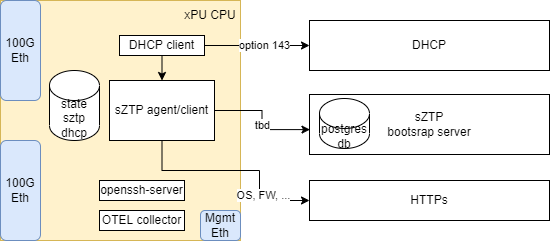

The diagram above was exported from draw.io. Its source (the exported page's mxGraphModel, read from the mxfile embedded in the PNG):
<mxGraphModel dx="1422" dy="887" grid="1" gridSize="10" guides="1" tooltips="1" connect="1" arrows="1" fold="1" page="1" pageScale="1" pageWidth="850" pageHeight="1100" background="#FFFFFF" math="0" shadow="0">
  <root>
    <mxCell id="0" />
    <mxCell id="1" parent="0" />
    <mxCell id="bvOIkRa1kgD7v_-67k_Z-20" value="" style="group" parent="1" vertex="1" connectable="0">
      <mxGeometry x="480" y="120" width="240" height="50" as="geometry" />
    </mxCell>
    <mxCell id="wgiCWZMBTDyFpHkr27h_-24" value="DHCP" style="rounded=0;whiteSpace=wrap;html=1;" parent="bvOIkRa1kgD7v_-67k_Z-20" vertex="1">
      <mxGeometry width="240.00000000000003" height="50" as="geometry" />
    </mxCell>
    <mxCell id="ELxVTUX-CfueuWj_75G--1" value="" style="group" parent="1" vertex="1" connectable="0">
      <mxGeometry x="480" y="194" width="240" height="60" as="geometry" />
    </mxCell>
    <mxCell id="ELxVTUX-CfueuWj_75G--2" value="sZTP&lt;br&gt;bootsrap server" style="rounded=0;whiteSpace=wrap;html=1;container=0;" parent="ELxVTUX-CfueuWj_75G--1" vertex="1">
      <mxGeometry width="240" height="60" as="geometry" />
    </mxCell>
    <mxCell id="ELxVTUX-CfueuWj_75G--3" value="postgres&lt;br&gt;db" style="shape=cylinder3;whiteSpace=wrap;html=1;boundedLbl=1;backgroundOutline=1;size=15;container=0;" parent="ELxVTUX-CfueuWj_75G--1" vertex="1">
      <mxGeometry x="10" y="4" width="50" height="50" as="geometry" />
    </mxCell>
    <mxCell id="9WcukO8bVwbVxKtXVxlv-1" value="" style="group" parent="1" vertex="1" connectable="0">
      <mxGeometry x="480" y="280" width="240" height="40" as="geometry" />
    </mxCell>
    <mxCell id="9WcukO8bVwbVxKtXVxlv-2" value="HTTPs" style="rounded=0;whiteSpace=wrap;html=1;" parent="9WcukO8bVwbVxKtXVxlv-1" vertex="1">
      <mxGeometry width="240.00000000000003" height="40" as="geometry" />
    </mxCell>
    <mxCell id="wgiCWZMBTDyFpHkr27h_-3" value="" style="whiteSpace=wrap;html=1;aspect=fixed;fillColor=#fff2cc;strokeColor=#d6b656;container=0;" parent="1" vertex="1">
      <mxGeometry x="171" y="100" width="240" height="240" as="geometry" />
    </mxCell>
    <mxCell id="wgiCWZMBTDyFpHkr27h_-34" value="sZTP agent/client" style="rounded=0;whiteSpace=wrap;html=1;container=0;" parent="1" vertex="1">
      <mxGeometry x="280" y="180" width="105" height="60" as="geometry" />
    </mxCell>
    <mxCell id="wgiCWZMBTDyFpHkr27h_-35" value="OTEL collector" style="rounded=0;whiteSpace=wrap;html=1;container=0;" parent="1" vertex="1">
      <mxGeometry x="270" y="310" width="85" height="20" as="geometry" />
    </mxCell>
    <mxCell id="rkaFIVqz4E2a7jTkuCwo-6" value="DHCP client" style="rounded=0;whiteSpace=wrap;html=1;container=0;" parent="1" vertex="1">
      <mxGeometry x="290" y="135" width="85" height="20" as="geometry" />
    </mxCell>
    <mxCell id="rkaFIVqz4E2a7jTkuCwo-7" value="100G&lt;br&gt;Eth" style="rounded=1;whiteSpace=wrap;html=1;fillColor=#dae8fc;strokeColor=#6c8ebf;container=0;" parent="1" vertex="1">
      <mxGeometry x="171" y="240" width="40" height="100" as="geometry" />
    </mxCell>
    <mxCell id="rkaFIVqz4E2a7jTkuCwo-5" style="edgeStyle=orthogonalEdgeStyle;rounded=0;orthogonalLoop=1;jettySize=auto;html=1;entryX=0;entryY=0.5;entryDx=0;entryDy=0;exitX=1;exitY=0.5;exitDx=0;exitDy=0;" parent="1" source="rkaFIVqz4E2a7jTkuCwo-6" target="wgiCWZMBTDyFpHkr27h_-24" edge="1">
      <mxGeometry relative="1" as="geometry" />
    </mxCell>
    <mxCell id="9WcukO8bVwbVxKtXVxlv-4" value="option 143" style="edgeLabel;html=1;align=center;verticalAlign=middle;resizable=0;points=[];" parent="rkaFIVqz4E2a7jTkuCwo-5" vertex="1" connectable="0">
      <mxGeometry x="0.1232" y="1" relative="1" as="geometry">
        <mxPoint as="offset" />
      </mxGeometry>
    </mxCell>
    <mxCell id="rkaFIVqz4E2a7jTkuCwo-14" value="openssh-server" style="rounded=0;whiteSpace=wrap;html=1;container=0;" parent="1" vertex="1">
      <mxGeometry x="270" y="280" width="85" height="20" as="geometry" />
    </mxCell>
    <mxCell id="bvOIkRa1kgD7v_-67k_Z-3" value="xPU CPU" style="text;html=1;strokeColor=none;fillColor=none;align=center;verticalAlign=middle;whiteSpace=wrap;rounded=0;container=0;" parent="1" vertex="1">
      <mxGeometry x="351" y="100" width="60" height="30" as="geometry" />
    </mxCell>
    <mxCell id="ELxVTUX-CfueuWj_75G--8" style="edgeStyle=orthogonalEdgeStyle;rounded=0;orthogonalLoop=1;jettySize=auto;html=1;exitX=1;exitY=0.5;exitDx=0;exitDy=0;entryX=0.002;entryY=0.585;entryDx=0;entryDy=0;entryPerimeter=0;" parent="1" source="wgiCWZMBTDyFpHkr27h_-34" target="ELxVTUX-CfueuWj_75G--2" edge="1">
      <mxGeometry relative="1" as="geometry">
        <mxPoint x="326" y="190" as="sourcePoint" />
        <mxPoint x="201" y="250" as="targetPoint" />
      </mxGeometry>
    </mxCell>
    <mxCell id="9WcukO8bVwbVxKtXVxlv-8" value="tbd" style="edgeLabel;html=1;align=center;verticalAlign=middle;resizable=0;points=[];" parent="ELxVTUX-CfueuWj_75G--8" vertex="1" connectable="0">
      <mxGeometry x="0.0845" relative="1" as="geometry">
        <mxPoint as="offset" />
      </mxGeometry>
    </mxCell>
    <mxCell id="8gkN_pm4XechvtpNFkuj-8" value="100G&lt;br&gt;Eth" style="rounded=1;whiteSpace=wrap;html=1;fillColor=#dae8fc;strokeColor=#6c8ebf;container=0;" parent="1" vertex="1">
      <mxGeometry x="171" y="100" width="40" height="100" as="geometry" />
    </mxCell>
    <mxCell id="ykXElVOrq9NQH5LYu4-T-11" value="Mgmt Eth" style="rounded=1;whiteSpace=wrap;html=1;fillColor=#dae8fc;strokeColor=#6c8ebf;container=0;" parent="1" vertex="1">
      <mxGeometry x="371" y="310" width="40" height="30" as="geometry" />
    </mxCell>
    <mxCell id="9WcukO8bVwbVxKtXVxlv-3" value="state&lt;br&gt;sztp&lt;br&gt;dhcp" style="shape=cylinder3;whiteSpace=wrap;html=1;boundedLbl=1;backgroundOutline=1;size=15;container=0;" parent="1" vertex="1">
      <mxGeometry x="220" y="170" width="50" height="70" as="geometry" />
    </mxCell>
    <mxCell id="9WcukO8bVwbVxKtXVxlv-5" style="edgeStyle=orthogonalEdgeStyle;rounded=0;orthogonalLoop=1;jettySize=auto;html=1;exitX=0.5;exitY=1;exitDx=0;exitDy=0;entryX=0.5;entryY=0;entryDx=0;entryDy=0;" parent="1" source="rkaFIVqz4E2a7jTkuCwo-6" target="wgiCWZMBTDyFpHkr27h_-34" edge="1">
      <mxGeometry relative="1" as="geometry">
        <mxPoint x="385" y="220" as="sourcePoint" />
        <mxPoint x="490.48" y="239.0999999999999" as="targetPoint" />
      </mxGeometry>
    </mxCell>
    <mxCell id="9WcukO8bVwbVxKtXVxlv-6" style="edgeStyle=orthogonalEdgeStyle;rounded=0;orthogonalLoop=1;jettySize=auto;html=1;exitX=0.5;exitY=1;exitDx=0;exitDy=0;entryX=0;entryY=0.5;entryDx=0;entryDy=0;" parent="1" source="wgiCWZMBTDyFpHkr27h_-34" target="9WcukO8bVwbVxKtXVxlv-2" edge="1">
      <mxGeometry relative="1" as="geometry">
        <mxPoint x="371" y="280.9" as="sourcePoint" />
        <mxPoint x="466.48" y="299.9999999999999" as="targetPoint" />
        <Array as="points">
          <mxPoint x="332" y="270" />
          <mxPoint x="430" y="270" />
          <mxPoint x="430" y="300" />
        </Array>
      </mxGeometry>
    </mxCell>
    <mxCell id="9WcukO8bVwbVxKtXVxlv-9" value="OS, FW, ..." style="edgeLabel;html=1;align=center;verticalAlign=middle;resizable=0;points=[];" parent="9WcukO8bVwbVxKtXVxlv-6" vertex="1" connectable="0">
      <mxGeometry x="0.4637" y="3" relative="1" as="geometry">
        <mxPoint as="offset" />
      </mxGeometry>
    </mxCell>
  </root>
</mxGraphModel>